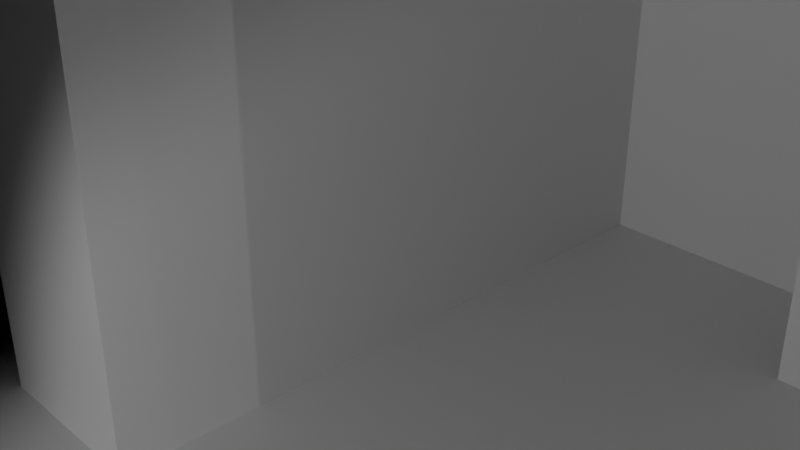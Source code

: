 # Source: test_file.blend  (saved by Blender 4.2.66; exported with 4.5.12 LTS)
import bpy
from mathutils import Matrix  # noqa: F401  (used for matrix-valued properties, if any)

bpy.ops.wm.read_factory_settings(use_empty=True)
scene = bpy.context.scene
scene.name = 'Scene'

# ---- collections
col_collection = bpy.data.collections.new('Collection'); scene.collection.children.link(col_collection)

# ---- materials (node trees are filled in below, after node groups)
mat_material = bpy.data.materials.new('Material')
mat_material.alpha_threshold = 0.0
mat_material.roughness = 0.5
mat_material.line_color = (0.0, 0.0, 0.0, 1.0)

# ---- material node trees
mat_material.use_nodes = True; mat_material.node_tree.nodes.clear()
_N = mat_material.node_tree.nodes; _L = mat_material.node_tree.links
n0 = _N.new('ShaderNodeOutputMaterial'); n0.name = 'Material Output'; n0.location = (300, 300)
n1 = _N.new('ShaderNodeBsdfPrincipled'); n1.name = 'Principled BSDF'; n1.location = (10, 300)
n1.inputs[3].default_value = 1.45
_L.new(n1.outputs[0], n0.inputs[0])
n0.is_active_output = True

# ---- world
world_world = bpy.data.worlds.new('World'); scene.world = world_world
world_world.use_nodes = True; world_world.node_tree.nodes.clear()
_N = world_world.node_tree.nodes; _L = world_world.node_tree.links
n0 = _N.new('ShaderNodeOutputWorld'); n0.name = 'World Output'; n0.location = (300, 300)
n1 = _N.new('ShaderNodeBackground'); n1.name = 'Background'; n1.location = (10, 300)
n1.inputs[0].default_value = (0.05088, 0.05088, 0.05088, 1.0)
n1.inputs[1].default_value = 0.0
_L.new(n1.outputs[0], n0.inputs[0])
n0.is_active_output = True
world_world.color = (0.05088, 0.05088, 0.05088)
world_world.sun_shadow_jitter_overblur = 0.0

# ---- cameras
cam_camera = bpy.data.cameras.new('Camera')
cam_camera.clip_end = 100.0
cam_camera.ortho_scale = 7.314

# ---- lights
light_light = bpy.data.lights.new('Light', 'SPOT')
light_light.energy = 1000.0
light_light.shadow_soft_size = 0.1
light_light.spot_blend = 0.3594
light_light.spot_size = 1.571
light_light_001 = bpy.data.lights.new('Light.001', 'POINT')
light_light_001.energy = 2000.0
light_light_001.shadow_soft_size = 0.1
light_light_003 = bpy.data.lights.new('Light.003', 'SPOT')
light_light_003.color = (0.1122, 1.0, 0.003376)
light_light_003.energy = 1e+04
light_light_003.shadow_soft_size = 0.1
light_light_002 = bpy.data.lights.new('Light.002', 'SPOT')
light_light_002.energy = 2000.0
light_light_002.shadow_soft_size = 0.1
light_light_002.spot_blend = 0.0
light_light_002.spot_size = 3.142
light_light_004 = bpy.data.lights.new('Light.004', 'SPOT')
light_light_004.energy = 2000.0
light_light_004.shadow_soft_size = 0.1
light_light_004.spot_blend = 0.0
light_light_004.spot_size = 3.142

# ---- meshes
me_cube = bpy.data.meshes.new('Cube')
me_cube.from_pydata([(1.0, 1.0, 1.0), (1.0, 1.0, -1.0), (1.0, -1.0, 1.0), (1.0, -1.0, -1.0), (-1.0, 1.0, 1.0), (-1.0, 1.0, -1.0), (-1.0, -1.0, 1.0), (-1.0, -1.0, -1.0)], [], [(0, 4, 6, 2), (3, 2, 6, 7), (7, 6, 4, 5), (5, 1, 3, 7), (1, 0, 2, 3), (5, 4, 0, 1)])
_uv = me_cube.uv_layers.new(name='UVMap')
_uv.uv.foreach_set('vector', [0.625, 0.5, 0.875, 0.5, 0.875, 0.75, 0.625, 0.75, 0.375, 0.75, 0.625, 0.75, 0.625, 1.0, 0.375, 1.0, 0.375, 0.0, 0.625, 0.0, 0.625, 0.25, 0.375, 0.25, 0.125, 0.5, 0.375, 0.5, 0.375, 0.75, 0.125, 0.75, 0.375, 0.5, 0.625, 0.5, 0.625, 0.75, 0.375, 0.75, 0.375, 0.25, 0.625, 0.25, 0.625, 0.5, 0.375, 0.5])
me_cube.materials.append(mat_material)
me_cube.use_mirror_vertex_groups = False
me_cube.update()
me_cube_001 = bpy.data.meshes.new('Cube.001')
me_cube_001.from_pydata([(1.0, 1.0, 1.0), (1.0, 1.0, -1.0), (1.0, -1.0, 1.0), (1.0, -1.0, -1.0), (-1.0, 1.0, 1.0), (-1.0, 1.0, -1.0), (-1.0, -1.0, 1.0), (-1.0, -1.0, -1.0)], [], [(0, 4, 6, 2), (3, 2, 6, 7), (7, 6, 4, 5), (5, 1, 3, 7), (1, 0, 2, 3), (5, 4, 0, 1)])
_uv = me_cube_001.uv_layers.new(name='UVMap')
_uv.uv.foreach_set('vector', [0.625, 0.5, 0.875, 0.5, 0.875, 0.75, 0.625, 0.75, 0.375, 0.75, 0.625, 0.75, 0.625, 1.0, 0.375, 1.0, 0.375, 0.0, 0.625, 0.0, 0.625, 0.25, 0.375, 0.25, 0.125, 0.5, 0.375, 0.5, 0.375, 0.75, 0.125, 0.75, 0.375, 0.5, 0.625, 0.5, 0.625, 0.75, 0.375, 0.75, 0.375, 0.25, 0.625, 0.25, 0.625, 0.5, 0.375, 0.5])
me_cube_001.materials.append(mat_material)
me_cube_001.use_mirror_vertex_groups = False
me_cube_001.update()
me_cube_002 = bpy.data.meshes.new('Cube.002')
me_cube_002.from_pydata([(1.0, 1.0, 1.0), (1.0, 1.0, -1.0), (1.0, -1.0, 1.0), (1.0, -1.0, -1.0), (-1.0, 1.0, 1.0), (-1.0, 1.0, -1.0), (-1.0, -1.0, 1.0), (-1.0, -1.0, -1.0)], [], [(0, 4, 6, 2), (3, 2, 6, 7), (7, 6, 4, 5), (5, 1, 3, 7), (1, 0, 2, 3), (5, 4, 0, 1)])
me_cube_002.polygons.foreach_set('use_smooth', [True] * 6)
_uv = me_cube_002.uv_layers.new(name='UVMap')
_uv.uv.foreach_set('vector', [0.625, 0.5, 0.875, 0.5, 0.875, 0.75, 0.625, 0.75, 0.375, 0.75, 0.625, 0.75, 0.625, 1.0, 0.375, 1.0, 0.375, 0.0, 0.625, 0.0, 0.625, 0.25, 0.375, 0.25, 0.125, 0.5, 0.375, 0.5, 0.375, 0.75, 0.125, 0.75, 0.375, 0.5, 0.625, 0.5, 0.625, 0.75, 0.375, 0.75, 0.375, 0.25, 0.625, 0.25, 0.625, 0.5, 0.375, 0.5])
me_cube_002.materials.append(mat_material)
me_cube_002.use_mirror_vertex_groups = False
me_cube_002.update()
me_cube_003 = bpy.data.meshes.new('Cube.003')
me_cube_003.from_pydata([(1.0, 1.0, 1.0), (1.0, 1.0, -1.0), (1.0, -1.0, 1.0), (1.0, -1.0, -1.0), (-1.0, 1.0, 1.0), (-1.0, 1.0, -1.0), (-1.0, -1.0, 1.0), (-1.0, -1.0, -1.0)], [], [(0, 4, 6, 2), (3, 2, 6, 7), (7, 6, 4, 5), (5, 1, 3, 7), (1, 0, 2, 3), (5, 4, 0, 1)])
_uv = me_cube_003.uv_layers.new(name='UVMap')
_uv.uv.foreach_set('vector', [0.625, 0.5, 0.875, 0.5, 0.875, 0.75, 0.625, 0.75, 0.375, 0.75, 0.625, 0.75, 0.625, 1.0, 0.375, 1.0, 0.375, 0.0, 0.625, 0.0, 0.625, 0.25, 0.375, 0.25, 0.125, 0.5, 0.375, 0.5, 0.375, 0.75, 0.125, 0.75, 0.375, 0.5, 0.625, 0.5, 0.625, 0.75, 0.375, 0.75, 0.375, 0.25, 0.625, 0.25, 0.625, 0.5, 0.375, 0.5])
me_cube_003.materials.append(mat_material)
me_cube_003.use_mirror_vertex_groups = False
me_cube_003.update()
me_cube_004 = bpy.data.meshes.new('Cube.004')
me_cube_004.from_pydata([(1.0, 1.0, 1.0), (1.0, 1.0, -1.0), (1.0, -1.0, 1.0), (1.0, -1.0, -1.0), (-1.0, 1.0, 1.0), (-1.0, 1.0, -1.0), (-1.0, -1.0, 1.0), (-1.0, -1.0, -1.0)], [], [(0, 4, 6, 2), (3, 2, 6, 7), (7, 6, 4, 5), (5, 1, 3, 7), (1, 0, 2, 3), (5, 4, 0, 1)])
_uv = me_cube_004.uv_layers.new(name='UVMap')
_uv.uv.foreach_set('vector', [0.625, 0.5, 0.875, 0.5, 0.875, 0.75, 0.625, 0.75, 0.375, 0.75, 0.625, 0.75, 0.625, 1.0, 0.375, 1.0, 0.375, 0.0, 0.625, 0.0, 0.625, 0.25, 0.375, 0.25, 0.125, 0.5, 0.375, 0.5, 0.375, 0.75, 0.125, 0.75, 0.375, 0.5, 0.625, 0.5, 0.625, 0.75, 0.375, 0.75, 0.375, 0.25, 0.625, 0.25, 0.625, 0.5, 0.375, 0.5])
me_cube_004.materials.append(mat_material)
me_cube_004.use_mirror_vertex_groups = False
me_cube_004.update()
me_cube_005 = bpy.data.meshes.new('Cube.005')
me_cube_005.from_pydata([(1.0, 1.0, 1.0), (1.0, 1.0, -1.0), (1.0, -1.0, 1.0), (1.0, -1.0, -1.0), (-1.0, 1.0, 1.0), (-1.0, 1.0, -1.0), (-1.0, -1.0, 1.0), (-1.0, -1.0, -1.0)], [], [(0, 4, 6, 2), (3, 2, 6, 7), (7, 6, 4, 5), (5, 1, 3, 7), (1, 0, 2, 3), (5, 4, 0, 1)])
_uv = me_cube_005.uv_layers.new(name='UVMap')
_uv.uv.foreach_set('vector', [0.625, 0.5, 0.875, 0.5, 0.875, 0.75, 0.625, 0.75, 0.375, 0.75, 0.625, 0.75, 0.625, 1.0, 0.375, 1.0, 0.375, 0.0, 0.625, 0.0, 0.625, 0.25, 0.375, 0.25, 0.125, 0.5, 0.375, 0.5, 0.375, 0.75, 0.125, 0.75, 0.375, 0.5, 0.625, 0.5, 0.625, 0.75, 0.375, 0.75, 0.375, 0.25, 0.625, 0.25, 0.625, 0.5, 0.375, 0.5])
me_cube_005.materials.append(mat_material)
me_cube_005.use_mirror_vertex_groups = False
me_cube_005.update()
me_cube_006 = bpy.data.meshes.new('Cube.006')
me_cube_006.from_pydata([(1.0, 1.0, 1.0), (1.0, 1.0, -1.0), (1.0, -1.0, 1.0), (1.0, -1.0, -1.0), (-1.0, 1.0, 1.0), (-1.0, 1.0, -1.0), (-1.0, -1.0, 1.0), (-1.0, -1.0, -1.0)], [], [(0, 4, 6, 2), (3, 2, 6, 7), (7, 6, 4, 5), (5, 1, 3, 7), (1, 0, 2, 3), (5, 4, 0, 1)])
_uv = me_cube_006.uv_layers.new(name='UVMap')
_uv.uv.foreach_set('vector', [0.625, 0.5, 0.875, 0.5, 0.875, 0.75, 0.625, 0.75, 0.375, 0.75, 0.625, 0.75, 0.625, 1.0, 0.375, 1.0, 0.375, 0.0, 0.625, 0.0, 0.625, 0.25, 0.375, 0.25, 0.125, 0.5, 0.375, 0.5, 0.375, 0.75, 0.125, 0.75, 0.375, 0.5, 0.625, 0.5, 0.625, 0.75, 0.375, 0.75, 0.375, 0.25, 0.625, 0.25, 0.625, 0.5, 0.375, 0.5])
me_cube_006.materials.append(mat_material)
me_cube_006.use_mirror_vertex_groups = False
me_cube_006.update()
me_cube_007 = bpy.data.meshes.new('Cube.007')
me_cube_007.from_pydata([(1.0, 1.0, 1.0), (1.0, 1.0, -1.0), (1.0, -1.0, 1.0), (1.0, -1.0, -1.0), (-1.0, 1.0, 1.0), (-1.0, 1.0, -1.0), (-1.0, -1.0, 1.0), (-1.0, -1.0, -1.0)], [], [(0, 4, 6, 2), (3, 2, 6, 7), (7, 6, 4, 5), (5, 1, 3, 7), (1, 0, 2, 3), (5, 4, 0, 1)])
_uv = me_cube_007.uv_layers.new(name='UVMap')
_uv.uv.foreach_set('vector', [0.625, 0.5, 0.875, 0.5, 0.875, 0.75, 0.625, 0.75, 0.375, 0.75, 0.625, 0.75, 0.625, 1.0, 0.375, 1.0, 0.375, 0.0, 0.625, 0.0, 0.625, 0.25, 0.375, 0.25, 0.125, 0.5, 0.375, 0.5, 0.375, 0.75, 0.125, 0.75, 0.375, 0.5, 0.625, 0.5, 0.625, 0.75, 0.375, 0.75, 0.375, 0.25, 0.625, 0.25, 0.625, 0.5, 0.375, 0.5])
me_cube_007.materials.append(mat_material)
me_cube_007.use_mirror_vertex_groups = False
me_cube_007.update()
me_cube_009 = bpy.data.meshes.new('Cube.009')
me_cube_009.from_pydata([(1.0, 1.0, 1.0), (1.0, 1.0, -1.0), (1.0, -1.0, 1.0), (1.0, -1.0, -1.0), (-1.0, 1.0, 1.0), (-1.0, 1.0, -1.0), (-1.0, -1.0, 1.0), (-1.0, -1.0, -1.0)], [], [(0, 4, 6, 2), (3, 2, 6, 7), (7, 6, 4, 5), (5, 1, 3, 7), (1, 0, 2, 3), (5, 4, 0, 1)])
_uv = me_cube_009.uv_layers.new(name='UVMap')
_uv.uv.foreach_set('vector', [0.625, 0.5, 0.875, 0.5, 0.875, 0.75, 0.625, 0.75, 0.375, 0.75, 0.625, 0.75, 0.625, 1.0, 0.375, 1.0, 0.375, 0.0, 0.625, 0.0, 0.625, 0.25, 0.375, 0.25, 0.125, 0.5, 0.375, 0.5, 0.375, 0.75, 0.125, 0.75, 0.375, 0.5, 0.625, 0.5, 0.625, 0.75, 0.375, 0.75, 0.375, 0.25, 0.625, 0.25, 0.625, 0.5, 0.375, 0.5])
me_cube_009.materials.append(mat_material)
me_cube_009.use_mirror_vertex_groups = False
me_cube_009.update()
me_cube_010 = bpy.data.meshes.new('Cube.010')
me_cube_010.from_pydata([(1.0, 1.0, 1.0), (1.0, 1.0, -1.0), (1.0, -1.0, 1.0), (1.0, -1.0, -1.0), (-1.0, 1.0, 1.0), (-1.0, 1.0, -1.0), (-1.0, -1.0, 1.0), (-1.0, -1.0, -1.0)], [], [(0, 4, 6, 2), (3, 2, 6, 7), (7, 6, 4, 5), (5, 1, 3, 7), (1, 0, 2, 3), (5, 4, 0, 1)])
_uv = me_cube_010.uv_layers.new(name='UVMap')
_uv.uv.foreach_set('vector', [0.625, 0.5, 0.875, 0.5, 0.875, 0.75, 0.625, 0.75, 0.375, 0.75, 0.625, 0.75, 0.625, 1.0, 0.375, 1.0, 0.375, 0.0, 0.625, 0.0, 0.625, 0.25, 0.375, 0.25, 0.125, 0.5, 0.375, 0.5, 0.375, 0.75, 0.125, 0.75, 0.375, 0.5, 0.625, 0.5, 0.625, 0.75, 0.375, 0.75, 0.375, 0.25, 0.625, 0.25, 0.625, 0.5, 0.375, 0.5])
me_cube_010.materials.append(mat_material)
me_cube_010.use_mirror_vertex_groups = False
me_cube_010.update()
me_cube_011 = bpy.data.meshes.new('Cube.011')
me_cube_011.from_pydata([(1.0, 1.0, 1.0), (1.0, 1.0, -1.0), (1.0, -1.0, 1.0), (1.0, -1.0, -1.0), (-1.0, 1.0, 1.0), (-1.0, 1.0, -1.0), (-1.0, -1.0, 1.0), (-1.0, -1.0, -1.0)], [], [(0, 4, 6, 2), (3, 2, 6, 7), (7, 6, 4, 5), (5, 1, 3, 7), (1, 0, 2, 3), (5, 4, 0, 1)])
_uv = me_cube_011.uv_layers.new(name='UVMap')
_uv.uv.foreach_set('vector', [0.625, 0.5, 0.875, 0.5, 0.875, 0.75, 0.625, 0.75, 0.375, 0.75, 0.625, 0.75, 0.625, 1.0, 0.375, 1.0, 0.375, 0.0, 0.625, 0.0, 0.625, 0.25, 0.375, 0.25, 0.125, 0.5, 0.375, 0.5, 0.375, 0.75, 0.125, 0.75, 0.375, 0.5, 0.625, 0.5, 0.625, 0.75, 0.375, 0.75, 0.375, 0.25, 0.625, 0.25, 0.625, 0.5, 0.375, 0.5])
me_cube_011.materials.append(mat_material)
me_cube_011.use_mirror_vertex_groups = False
me_cube_011.update()
me_cube_012 = bpy.data.meshes.new('Cube.012')
me_cube_012.from_pydata([(1.0, 1.0, 1.0), (1.0, 1.0, -1.0), (1.0, -1.0, 1.0), (1.0, -1.0, -1.0), (-1.0, 1.0, 1.0), (-1.0, 1.0, -1.0), (-1.0, -1.0, 1.0), (-1.0, -1.0, -1.0)], [], [(0, 4, 6, 2), (3, 2, 6, 7), (7, 6, 4, 5), (5, 1, 3, 7), (1, 0, 2, 3), (5, 4, 0, 1)])
_uv = me_cube_012.uv_layers.new(name='UVMap')
_uv.uv.foreach_set('vector', [0.625, 0.5, 0.875, 0.5, 0.875, 0.75, 0.625, 0.75, 0.375, 0.75, 0.625, 0.75, 0.625, 1.0, 0.375, 1.0, 0.375, 0.0, 0.625, 0.0, 0.625, 0.25, 0.375, 0.25, 0.125, 0.5, 0.375, 0.5, 0.375, 0.75, 0.125, 0.75, 0.375, 0.5, 0.625, 0.5, 0.625, 0.75, 0.375, 0.75, 0.375, 0.25, 0.625, 0.25, 0.625, 0.5, 0.375, 0.5])
me_cube_012.materials.append(mat_material)
me_cube_012.use_mirror_vertex_groups = False
me_cube_012.update()
me_cube_008 = bpy.data.meshes.new('Cube.008')
me_cube_008.from_pydata([(1.0, 1.0, 1.0), (1.0, 1.0, -1.0), (1.0, -1.0, 1.0), (1.0, -1.0, -1.0), (-1.0, 1.0, 1.0), (-1.0, 1.0, -1.0), (-1.0, -1.0, 1.0), (-1.0, -1.0, -1.0)], [], [(0, 4, 6, 2), (3, 2, 6, 7), (7, 6, 4, 5), (5, 1, 3, 7), (1, 0, 2, 3), (5, 4, 0, 1)])
_uv = me_cube_008.uv_layers.new(name='UVMap')
_uv.uv.foreach_set('vector', [0.625, 0.5, 0.875, 0.5, 0.875, 0.75, 0.625, 0.75, 0.375, 0.75, 0.625, 0.75, 0.625, 1.0, 0.375, 1.0, 0.375, 0.0, 0.625, 0.0, 0.625, 0.25, 0.375, 0.25, 0.125, 0.5, 0.375, 0.5, 0.375, 0.75, 0.125, 0.75, 0.375, 0.5, 0.625, 0.5, 0.625, 0.75, 0.375, 0.75, 0.375, 0.25, 0.625, 0.25, 0.625, 0.5, 0.375, 0.5])
me_cube_008.materials.append(mat_material)
me_cube_008.use_mirror_vertex_groups = False
me_cube_008.update()
me_cube_013 = bpy.data.meshes.new('Cube.013')
me_cube_013.from_pydata([(1.0, 1.0, 1.0), (1.0, 1.0, -1.0), (1.0, -1.0, 1.0), (1.0, -1.0, -1.0), (-1.0, 1.0, 1.0), (-1.0, 1.0, -1.0), (-1.0, -1.0, 1.0), (-1.0, -1.0, -1.0)], [], [(0, 4, 6, 2), (3, 2, 6, 7), (7, 6, 4, 5), (5, 1, 3, 7), (1, 0, 2, 3), (5, 4, 0, 1)])
_uv = me_cube_013.uv_layers.new(name='UVMap')
_uv.uv.foreach_set('vector', [0.625, 0.5, 0.875, 0.5, 0.875, 0.75, 0.625, 0.75, 0.375, 0.75, 0.625, 0.75, 0.625, 1.0, 0.375, 1.0, 0.375, 0.0, 0.625, 0.0, 0.625, 0.25, 0.375, 0.25, 0.125, 0.5, 0.375, 0.5, 0.375, 0.75, 0.125, 0.75, 0.375, 0.5, 0.625, 0.5, 0.625, 0.75, 0.375, 0.75, 0.375, 0.25, 0.625, 0.25, 0.625, 0.5, 0.375, 0.5])
me_cube_013.materials.append(mat_material)
me_cube_013.use_mirror_vertex_groups = False
me_cube_013.update()

# ---- objects
ob_cube = bpy.data.objects.new('Cube', me_cube)
ob_light = bpy.data.objects.new('Light', light_light)
ob_camera = bpy.data.objects.new('Camera', cam_camera)
ob_cube_001 = bpy.data.objects.new('Cube.001', me_cube_001)
ob_cube_002 = bpy.data.objects.new('Cube.002', me_cube_002)
ob_pointlight = bpy.data.objects.new('PointLight', light_light_001)
ob_cube_003 = bpy.data.objects.new('Cube.003', me_cube_003)
ob_cube_004 = bpy.data.objects.new('Cube.004', me_cube_004)
ob_cube_005 = bpy.data.objects.new('Cube.005', me_cube_005)
ob_cube_006 = bpy.data.objects.new('Cube.006', me_cube_006)
ob_cube_007 = bpy.data.objects.new('Cube.007', me_cube_007)
ob_cube_009 = bpy.data.objects.new('Cube.009', me_cube_009)
ob_cube_010 = bpy.data.objects.new('Cube.010', me_cube_010)
ob_cube_011 = bpy.data.objects.new('Cube.011', me_cube_011)
ob_cube_008 = bpy.data.objects.new('Cube.008', me_cube_012)
ob_light_005 = bpy.data.objects.new('Light.005', light_light_003)
ob_spota = bpy.data.objects.new('SpotA', light_light_002)
ob_spotb = bpy.data.objects.new('SpotB', light_light_004)
ob_cube_012 = bpy.data.objects.new('Cube.012', me_cube_008)
ob_cube_013 = bpy.data.objects.new('Cube.013', me_cube_013)

# ---- transforms, parenting, visibility, modifiers, constraints
ob_cube.location = (-4.618, -1.619, 0.0)
ob_cube.lock_rotations_4d = False
ob_cube.empty_display_type = 'ARROWS'
ob_cube.lineart.crease_threshold = 0.0
ob_light.location = (3.272, -11.24, 2.329)
ob_light.rotation_euler = (-1.067, -0.01042, 2.958)
ob_light.lock_rotations_4d = False
ob_light.empty_display_type = 'ARROWS'
ob_light.color = (0.0, 0.0, 0.0, 0.0)
ob_light.lineart.crease_threshold = 0.0
ob_camera.location = (7.359, -6.926, 4.958)
ob_camera.rotation_euler = (1.109, 0.0, 0.8149)
ob_camera.lock_rotations_4d = False
ob_camera.empty_display_type = 'ARROWS'
ob_camera.color = (0.0, 0.0, 0.0, 0.0)
ob_camera.display_type = 'WIRE'
ob_camera.lineart.crease_threshold = 0.0
ob_cube_001.location = (4.923, 4.69, -0.6173)
ob_cube_001.scale = (1.965, 1.965, 1.965)
ob_cube_001.lock_rotations_4d = False
ob_cube_001.empty_display_type = 'ARROWS'
ob_cube_001.lineart.crease_threshold = 0.0
ob_cube_002.location = (-2.077, 0.0, -2.756)
ob_cube_002.scale = (200.0, 200.0, 1.0)
ob_cube_002.lock_rotations_4d = False
ob_cube_002.empty_display_type = 'ARROWS'
ob_cube_002.lineart.crease_threshold = 0.0
_m = ob_cube_002.modifiers.new('Subdivision', 'SUBSURF')
_m.subdivision_type = 'SIMPLE'
_m.levels = 5
ob_pointlight.location = (40.0, -10.0, 4.0)
ob_pointlight.rotation_euler = (0.6503, 0.05522, 1.866)
ob_pointlight.lock_rotations_4d = False
ob_pointlight.empty_display_type = 'ARROWS'
ob_pointlight.color = (0.0, 0.0, 0.0, 0.0)
ob_pointlight.lineart.crease_threshold = 0.0
ob_cube_003.location = (12.04, 0.8301, 1.0)
ob_cube_003.lock_rotations_4d = False
ob_cube_003.empty_display_type = 'ARROWS'
ob_cube_003.lineart.crease_threshold = 0.0
ob_cube_004.location = (8.285, 1.492, 1.19)
ob_cube_004.scale = (1.0, 4.667, 3.742)
ob_cube_004.lock_rotations_4d = False
ob_cube_004.empty_display_type = 'ARROWS'
ob_cube_004.lineart.crease_threshold = 0.0
ob_cube_005.location = (-1.417, 1.492, 1.19)
ob_cube_005.scale = (1.0, 4.667, 3.742)
ob_cube_005.lock_rotations_4d = False
ob_cube_005.empty_display_type = 'ARROWS'
ob_cube_005.lineart.crease_threshold = 0.0
ob_cube_006.location = (3.535, 5.511, 1.19)
ob_cube_006.rotation_euler = (0.0, -0.0, 1.571)
ob_cube_006.scale = (1.0, 4.667, 3.742)
ob_cube_006.lock_rotations_4d = False
ob_cube_006.empty_display_type = 'ARROWS'
ob_cube_006.lineart.crease_threshold = 0.0
ob_cube_007.location = (3.535, 1.032, 5.442)
ob_cube_007.rotation_euler = (1.571, -1.571, 0.0)
ob_cube_007.scale = (1.0, 4.667, 3.742)
ob_cube_007.lock_rotations_4d = False
ob_cube_007.empty_display_type = 'ARROWS'
ob_cube_007.lineart.crease_threshold = 0.0
_m = ob_cube_007.modifiers.new('Array', 'ARRAY')
_m.count = 20
_m.relative_offset_displace = (1.5, 0.0, 0.0)
ob_cube_009.location = (11.79, -0.8687, 1.0)
ob_cube_009.rotation_euler = (0.02526, -0.0, 1.571)
ob_cube_009.lock_rotations_4d = False
ob_cube_009.empty_display_type = 'ARROWS'
ob_cube_009.lineart.crease_threshold = 0.0
ob_cube_010.location = (14.79, -0.8687, 4.0)
ob_cube_010.rotation_euler = (0.02526, -0.0, 1.571)
ob_cube_010.lock_rotations_4d = False
ob_cube_010.empty_display_type = 'ARROWS'
ob_cube_010.lineart.crease_threshold = 0.0
ob_cube_011.location = (13.79, 0.1313, 7.0)
ob_cube_011.rotation_euler = (0.02526, -0.0, 1.571)
ob_cube_011.scale = (1.0, 3.096, 1.003)
ob_cube_011.lock_rotations_4d = False
ob_cube_011.empty_display_type = 'ARROWS'
ob_cube_011.lineart.crease_threshold = 0.0
ob_cube_008.location = (11.79, -0.8687, 4.0)
ob_cube_008.rotation_euler = (0.02526, -0.0, 1.571)
ob_cube_008.lock_rotations_4d = False
ob_cube_008.empty_display_type = 'ARROWS'
ob_cube_008.lineart.crease_threshold = 0.0
ob_light_005.location = (-23.47, 10.36, 2.329)
ob_light_005.rotation_euler = (-0.1696, 0.08795, 1.674)
ob_light_005.lock_rotations_4d = False
ob_light_005.empty_display_type = 'ARROWS'
ob_light_005.color = (0.0, 0.0, 0.0, 0.0)
ob_light_005.lineart.crease_threshold = 0.0
ob_spota.location = (100.0, -10.0, 4.0)
ob_spota.rotation_euler = (1.571, 0.0, 0.0)
ob_spota.lock_rotations_4d = False
ob_spota.empty_display_type = 'ARROWS'
ob_spota.color = (0.0, 0.0, 0.0, 0.0)
ob_spota.lineart.crease_threshold = 0.0
ob_spotb.location = (100.0, -10.0, 4.0)
ob_spotb.rotation_euler = (1.571, 0.0, 3.142)
ob_spotb.lock_rotations_4d = False
ob_spotb.empty_display_type = 'ARROWS'
ob_spotb.color = (0.0, 0.0, 0.0, 0.0)
ob_spotb.lineart.crease_threshold = 0.0
ob_cube_012.location = (18.58, -0.8687, 4.0)
ob_cube_012.rotation_euler = (0.02526, -0.0, 1.571)
ob_cube_012.lock_rotations_4d = False
ob_cube_012.empty_display_type = 'ARROWS'
ob_cube_012.lineart.crease_threshold = 0.0
ob_cube_013.location = (18.58, -0.8687, 7.95)
ob_cube_013.rotation_euler = (0.02526, -0.0, 1.571)
ob_cube_013.lock_rotations_4d = False
ob_cube_013.empty_display_type = 'ARROWS'
ob_cube_013.lineart.crease_threshold = 0.0

# ---- collection membership
col_collection.objects.link(ob_cube)
col_collection.objects.link(ob_light)
col_collection.objects.link(ob_camera)
col_collection.objects.link(ob_cube_001)
col_collection.objects.link(ob_cube_002)
col_collection.objects.link(ob_pointlight)
col_collection.objects.link(ob_cube_003)
col_collection.objects.link(ob_cube_004)
col_collection.objects.link(ob_cube_005)
col_collection.objects.link(ob_cube_006)
col_collection.objects.link(ob_cube_007)
col_collection.objects.link(ob_cube_009)
col_collection.objects.link(ob_cube_010)
col_collection.objects.link(ob_cube_011)
col_collection.objects.link(ob_cube_008)
col_collection.objects.link(ob_light_005)
col_collection.objects.link(ob_spota)
col_collection.objects.link(ob_spotb)
col_collection.objects.link(ob_cube_012)
col_collection.objects.link(ob_cube_013)

# ---- scene / render settings (as saved in the file)
scene.camera = ob_camera
scene.frame_start = 1; scene.frame_end = 250; scene.frame_set(0)
scene.render.engine = 'BLENDER_EEVEE_NEXT'
bpy.context.view_layer.update()
